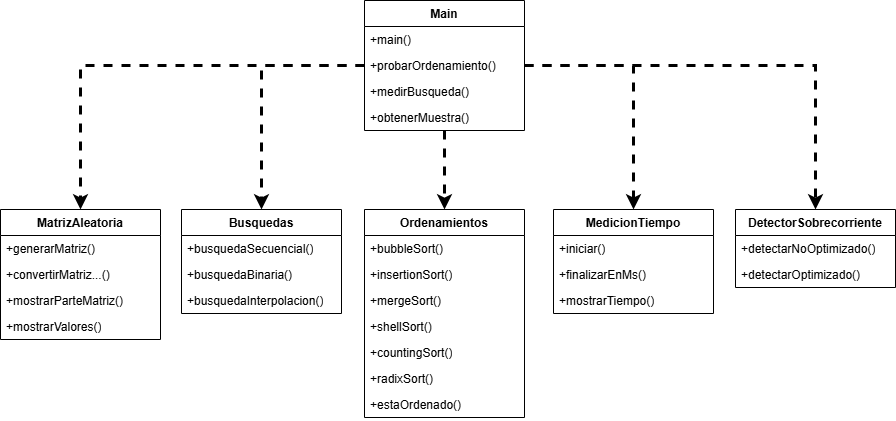

The diagram above was exported from draw.io. Its source (the exported page's mxGraphModel, read from the mxfile embedded in the PNG):
<mxGraphModel dx="1042" dy="1026" grid="0" gridSize="10" guides="1" tooltips="1" connect="1" arrows="1" fold="1" page="0" pageScale="1" pageWidth="4681" pageHeight="3300" background="#ffffff" math="0" shadow="0" adaptiveColors="auto">
  <root>
    <mxCell id="0" />
    <mxCell id="1" parent="0" />
    <mxCell id="QcV5S39Hm0Pk3qZ5dbTt-49" value="" style="group" parent="1" vertex="1" connectable="0">
      <mxGeometry x="386" y="-373" width="895" height="417" as="geometry" />
    </mxCell>
    <mxCell id="QcV5S39Hm0Pk3qZ5dbTt-40" style="edgeStyle=orthogonalEdgeStyle;rounded=0;orthogonalLoop=1;jettySize=auto;html=1;dashed=1;strokeWidth=3;" parent="QcV5S39Hm0Pk3qZ5dbTt-49" source="QcV5S39Hm0Pk3qZ5dbTt-5" target="QcV5S39Hm0Pk3qZ5dbTt-22" edge="1">
      <mxGeometry relative="1" as="geometry" />
    </mxCell>
    <mxCell id="QcV5S39Hm0Pk3qZ5dbTt-42" style="edgeStyle=orthogonalEdgeStyle;rounded=0;orthogonalLoop=1;jettySize=auto;html=1;dashed=1;strokeWidth=3;" parent="QcV5S39Hm0Pk3qZ5dbTt-49" source="QcV5S39Hm0Pk3qZ5dbTt-5" target="QcV5S39Hm0Pk3qZ5dbTt-34" edge="1">
      <mxGeometry relative="1" as="geometry" />
    </mxCell>
    <mxCell id="QcV5S39Hm0Pk3qZ5dbTt-43" style="edgeStyle=orthogonalEdgeStyle;rounded=0;orthogonalLoop=1;jettySize=auto;html=1;dashed=1;strokeWidth=3;" parent="QcV5S39Hm0Pk3qZ5dbTt-49" source="QcV5S39Hm0Pk3qZ5dbTt-5" target="QcV5S39Hm0Pk3qZ5dbTt-12" edge="1">
      <mxGeometry relative="1" as="geometry" />
    </mxCell>
    <mxCell id="QcV5S39Hm0Pk3qZ5dbTt-47" style="edgeStyle=orthogonalEdgeStyle;rounded=0;orthogonalLoop=1;jettySize=auto;html=1;dashed=1;strokeWidth=3;" parent="QcV5S39Hm0Pk3qZ5dbTt-49" source="QcV5S39Hm0Pk3qZ5dbTt-5" target="QcV5S39Hm0Pk3qZ5dbTt-30" edge="1">
      <mxGeometry relative="1" as="geometry" />
    </mxCell>
    <mxCell id="QcV5S39Hm0Pk3qZ5dbTt-5" value="Main" style="swimlane;fontStyle=1;align=center;verticalAlign=top;childLayout=stackLayout;horizontal=1;startSize=26;horizontalStack=0;resizeParent=1;resizeParentMax=0;resizeLast=0;collapsible=1;marginBottom=0;whiteSpace=wrap;html=1;" parent="QcV5S39Hm0Pk3qZ5dbTt-49" vertex="1">
      <mxGeometry x="364" width="160" height="130" as="geometry" />
    </mxCell>
    <mxCell id="QcV5S39Hm0Pk3qZ5dbTt-6" value="+main() " style="text;strokeColor=none;fillColor=none;align=left;verticalAlign=top;spacingLeft=4;spacingRight=4;overflow=hidden;rotatable=0;points=[[0,0.5],[1,0.5]];portConstraint=eastwest;whiteSpace=wrap;html=1;" parent="QcV5S39Hm0Pk3qZ5dbTt-5" vertex="1">
      <mxGeometry y="26" width="160" height="26" as="geometry" />
    </mxCell>
    <mxCell id="QcV5S39Hm0Pk3qZ5dbTt-10" value="+probarOrdenamiento() " style="text;strokeColor=none;fillColor=none;align=left;verticalAlign=top;spacingLeft=4;spacingRight=4;overflow=hidden;rotatable=0;points=[[0,0.5],[1,0.5]];portConstraint=eastwest;whiteSpace=wrap;html=1;" parent="QcV5S39Hm0Pk3qZ5dbTt-5" vertex="1">
      <mxGeometry y="52" width="160" height="26" as="geometry" />
    </mxCell>
    <mxCell id="QcV5S39Hm0Pk3qZ5dbTt-11" value="+medirBusqueda()  " style="text;strokeColor=none;fillColor=none;align=left;verticalAlign=top;spacingLeft=4;spacingRight=4;overflow=hidden;rotatable=0;points=[[0,0.5],[1,0.5]];portConstraint=eastwest;whiteSpace=wrap;html=1;" parent="QcV5S39Hm0Pk3qZ5dbTt-5" vertex="1">
      <mxGeometry y="78" width="160" height="26" as="geometry" />
    </mxCell>
    <mxCell id="QcV5S39Hm0Pk3qZ5dbTt-8" value="+obtenerMuestra()" style="text;strokeColor=none;fillColor=none;align=left;verticalAlign=top;spacingLeft=4;spacingRight=4;overflow=hidden;rotatable=0;points=[[0,0.5],[1,0.5]];portConstraint=eastwest;whiteSpace=wrap;html=1;" parent="QcV5S39Hm0Pk3qZ5dbTt-5" vertex="1">
      <mxGeometry y="104" width="160" height="26" as="geometry" />
    </mxCell>
    <mxCell id="QcV5S39Hm0Pk3qZ5dbTt-12" value="MatrizAleatoria    " style="swimlane;fontStyle=1;align=center;verticalAlign=top;childLayout=stackLayout;horizontal=1;startSize=26;horizontalStack=0;resizeParent=1;resizeParentMax=0;resizeLast=0;collapsible=1;marginBottom=0;whiteSpace=wrap;html=1;" parent="QcV5S39Hm0Pk3qZ5dbTt-49" vertex="1">
      <mxGeometry y="209" width="160" height="130" as="geometry" />
    </mxCell>
    <mxCell id="QcV5S39Hm0Pk3qZ5dbTt-13" value="+generarMatriz()  " style="text;strokeColor=none;fillColor=none;align=left;verticalAlign=top;spacingLeft=4;spacingRight=4;overflow=hidden;rotatable=0;points=[[0,0.5],[1,0.5]];portConstraint=eastwest;whiteSpace=wrap;html=1;" parent="QcV5S39Hm0Pk3qZ5dbTt-12" vertex="1">
      <mxGeometry y="26" width="160" height="26" as="geometry" />
    </mxCell>
    <mxCell id="QcV5S39Hm0Pk3qZ5dbTt-14" value="+convertirMatriz...() " style="text;strokeColor=none;fillColor=none;align=left;verticalAlign=top;spacingLeft=4;spacingRight=4;overflow=hidden;rotatable=0;points=[[0,0.5],[1,0.5]];portConstraint=eastwest;whiteSpace=wrap;html=1;" parent="QcV5S39Hm0Pk3qZ5dbTt-12" vertex="1">
      <mxGeometry y="52" width="160" height="26" as="geometry" />
    </mxCell>
    <mxCell id="QcV5S39Hm0Pk3qZ5dbTt-37" value="+mostrarParteMatriz()  " style="text;strokeColor=none;fillColor=none;align=left;verticalAlign=top;spacingLeft=4;spacingRight=4;overflow=hidden;rotatable=0;points=[[0,0.5],[1,0.5]];portConstraint=eastwest;whiteSpace=wrap;html=1;" parent="QcV5S39Hm0Pk3qZ5dbTt-12" vertex="1">
      <mxGeometry y="78" width="160" height="26" as="geometry" />
    </mxCell>
    <mxCell id="QcV5S39Hm0Pk3qZ5dbTt-15" value="+mostrarValores()" style="text;strokeColor=none;fillColor=none;align=left;verticalAlign=top;spacingLeft=4;spacingRight=4;overflow=hidden;rotatable=0;points=[[0,0.5],[1,0.5]];portConstraint=eastwest;whiteSpace=wrap;html=1;" parent="QcV5S39Hm0Pk3qZ5dbTt-12" vertex="1">
      <mxGeometry y="104" width="160" height="26" as="geometry" />
    </mxCell>
    <mxCell id="QcV5S39Hm0Pk3qZ5dbTt-17" value="Busquedas" style="swimlane;fontStyle=1;align=center;verticalAlign=top;childLayout=stackLayout;horizontal=1;startSize=26;horizontalStack=0;resizeParent=1;resizeParentMax=0;resizeLast=0;collapsible=1;marginBottom=0;whiteSpace=wrap;html=1;" parent="QcV5S39Hm0Pk3qZ5dbTt-49" vertex="1">
      <mxGeometry x="181" y="209" width="160" height="104" as="geometry" />
    </mxCell>
    <mxCell id="QcV5S39Hm0Pk3qZ5dbTt-18" value="+busquedaSecuencial()" style="text;strokeColor=none;fillColor=none;align=left;verticalAlign=top;spacingLeft=4;spacingRight=4;overflow=hidden;rotatable=0;points=[[0,0.5],[1,0.5]];portConstraint=eastwest;whiteSpace=wrap;html=1;" parent="QcV5S39Hm0Pk3qZ5dbTt-17" vertex="1">
      <mxGeometry y="26" width="160" height="26" as="geometry" />
    </mxCell>
    <mxCell id="QcV5S39Hm0Pk3qZ5dbTt-19" value="+busquedaBinaria() " style="text;strokeColor=none;fillColor=none;align=left;verticalAlign=top;spacingLeft=4;spacingRight=4;overflow=hidden;rotatable=0;points=[[0,0.5],[1,0.5]];portConstraint=eastwest;whiteSpace=wrap;html=1;" parent="QcV5S39Hm0Pk3qZ5dbTt-17" vertex="1">
      <mxGeometry y="52" width="160" height="26" as="geometry" />
    </mxCell>
    <mxCell id="QcV5S39Hm0Pk3qZ5dbTt-20" value="+busquedaInterpolacion()  " style="text;strokeColor=none;fillColor=none;align=left;verticalAlign=top;spacingLeft=4;spacingRight=4;overflow=hidden;rotatable=0;points=[[0,0.5],[1,0.5]];portConstraint=eastwest;whiteSpace=wrap;html=1;" parent="QcV5S39Hm0Pk3qZ5dbTt-17" vertex="1">
      <mxGeometry y="78" width="160" height="26" as="geometry" />
    </mxCell>
    <mxCell id="QcV5S39Hm0Pk3qZ5dbTt-22" value="Ordenamientos     " style="swimlane;fontStyle=1;align=center;verticalAlign=top;childLayout=stackLayout;horizontal=1;startSize=26;horizontalStack=0;resizeParent=1;resizeParentMax=0;resizeLast=0;collapsible=1;marginBottom=0;whiteSpace=wrap;html=1;" parent="QcV5S39Hm0Pk3qZ5dbTt-49" vertex="1">
      <mxGeometry x="364" y="209" width="160" height="208" as="geometry" />
    </mxCell>
    <mxCell id="QcV5S39Hm0Pk3qZ5dbTt-23" value="+bubbleSort()  " style="text;strokeColor=none;fillColor=none;align=left;verticalAlign=top;spacingLeft=4;spacingRight=4;overflow=hidden;rotatable=0;points=[[0,0.5],[1,0.5]];portConstraint=eastwest;whiteSpace=wrap;html=1;" parent="QcV5S39Hm0Pk3qZ5dbTt-22" vertex="1">
      <mxGeometry y="26" width="160" height="26" as="geometry" />
    </mxCell>
    <mxCell id="QcV5S39Hm0Pk3qZ5dbTt-27" value="+insertionSort()" style="text;strokeColor=none;fillColor=none;align=left;verticalAlign=top;spacingLeft=4;spacingRight=4;overflow=hidden;rotatable=0;points=[[0,0.5],[1,0.5]];portConstraint=eastwest;whiteSpace=wrap;html=1;" parent="QcV5S39Hm0Pk3qZ5dbTt-22" vertex="1">
      <mxGeometry y="52" width="160" height="26" as="geometry" />
    </mxCell>
    <mxCell id="QcV5S39Hm0Pk3qZ5dbTt-28" value="+mergeSort()" style="text;strokeColor=none;fillColor=none;align=left;verticalAlign=top;spacingLeft=4;spacingRight=4;overflow=hidden;rotatable=0;points=[[0,0.5],[1,0.5]];portConstraint=eastwest;whiteSpace=wrap;html=1;" parent="QcV5S39Hm0Pk3qZ5dbTt-22" vertex="1">
      <mxGeometry y="78" width="160" height="26" as="geometry" />
    </mxCell>
    <mxCell id="QcV5S39Hm0Pk3qZ5dbTt-29" value="+shellSort() " style="text;strokeColor=none;fillColor=none;align=left;verticalAlign=top;spacingLeft=4;spacingRight=4;overflow=hidden;rotatable=0;points=[[0,0.5],[1,0.5]];portConstraint=eastwest;whiteSpace=wrap;html=1;" parent="QcV5S39Hm0Pk3qZ5dbTt-22" vertex="1">
      <mxGeometry y="104" width="160" height="26" as="geometry" />
    </mxCell>
    <mxCell id="QcV5S39Hm0Pk3qZ5dbTt-24" value="+countingSort() " style="text;strokeColor=none;fillColor=none;align=left;verticalAlign=top;spacingLeft=4;spacingRight=4;overflow=hidden;rotatable=0;points=[[0,0.5],[1,0.5]];portConstraint=eastwest;whiteSpace=wrap;html=1;" parent="QcV5S39Hm0Pk3qZ5dbTt-22" vertex="1">
      <mxGeometry y="130" width="160" height="26" as="geometry" />
    </mxCell>
    <mxCell id="QcV5S39Hm0Pk3qZ5dbTt-25" value="+radixSort()  " style="text;strokeColor=none;fillColor=none;align=left;verticalAlign=top;spacingLeft=4;spacingRight=4;overflow=hidden;rotatable=0;points=[[0,0.5],[1,0.5]];portConstraint=eastwest;whiteSpace=wrap;html=1;" parent="QcV5S39Hm0Pk3qZ5dbTt-22" vertex="1">
      <mxGeometry y="156" width="160" height="26" as="geometry" />
    </mxCell>
    <mxCell id="QcV5S39Hm0Pk3qZ5dbTt-26" value="+estaOrdenado()" style="text;strokeColor=none;fillColor=none;align=left;verticalAlign=top;spacingLeft=4;spacingRight=4;overflow=hidden;rotatable=0;points=[[0,0.5],[1,0.5]];portConstraint=eastwest;whiteSpace=wrap;html=1;" parent="QcV5S39Hm0Pk3qZ5dbTt-22" vertex="1">
      <mxGeometry y="182" width="160" height="26" as="geometry" />
    </mxCell>
    <mxCell id="QcV5S39Hm0Pk3qZ5dbTt-30" value="MedicionTiempo         " style="swimlane;fontStyle=1;align=center;verticalAlign=top;childLayout=stackLayout;horizontal=1;startSize=26;horizontalStack=0;resizeParent=1;resizeParentMax=0;resizeLast=0;collapsible=1;marginBottom=0;whiteSpace=wrap;html=1;" parent="QcV5S39Hm0Pk3qZ5dbTt-49" vertex="1">
      <mxGeometry x="553" y="209" width="160" height="104" as="geometry" />
    </mxCell>
    <mxCell id="QcV5S39Hm0Pk3qZ5dbTt-31" value="+iniciar()  " style="text;strokeColor=none;fillColor=none;align=left;verticalAlign=top;spacingLeft=4;spacingRight=4;overflow=hidden;rotatable=0;points=[[0,0.5],[1,0.5]];portConstraint=eastwest;whiteSpace=wrap;html=1;" parent="QcV5S39Hm0Pk3qZ5dbTt-30" vertex="1">
      <mxGeometry y="26" width="160" height="26" as="geometry" />
    </mxCell>
    <mxCell id="QcV5S39Hm0Pk3qZ5dbTt-32" value="+finalizarEnMs() " style="text;strokeColor=none;fillColor=none;align=left;verticalAlign=top;spacingLeft=4;spacingRight=4;overflow=hidden;rotatable=0;points=[[0,0.5],[1,0.5]];portConstraint=eastwest;whiteSpace=wrap;html=1;" parent="QcV5S39Hm0Pk3qZ5dbTt-30" vertex="1">
      <mxGeometry y="52" width="160" height="26" as="geometry" />
    </mxCell>
    <mxCell id="QcV5S39Hm0Pk3qZ5dbTt-38" value="+mostrarTiempo()" style="text;strokeColor=none;fillColor=none;align=left;verticalAlign=top;spacingLeft=4;spacingRight=4;overflow=hidden;rotatable=0;points=[[0,0.5],[1,0.5]];portConstraint=eastwest;whiteSpace=wrap;html=1;" parent="QcV5S39Hm0Pk3qZ5dbTt-30" vertex="1">
      <mxGeometry y="78" width="160" height="26" as="geometry" />
    </mxCell>
    <mxCell id="QcV5S39Hm0Pk3qZ5dbTt-34" value="DetectorSobrecorriente             " style="swimlane;fontStyle=1;align=center;verticalAlign=top;childLayout=stackLayout;horizontal=1;startSize=26;horizontalStack=0;resizeParent=1;resizeParentMax=0;resizeLast=0;collapsible=1;marginBottom=0;whiteSpace=wrap;html=1;" parent="QcV5S39Hm0Pk3qZ5dbTt-49" vertex="1">
      <mxGeometry x="735" y="209" width="160" height="78" as="geometry" />
    </mxCell>
    <mxCell id="QcV5S39Hm0Pk3qZ5dbTt-35" value="+detectarNoOptimizado()  " style="text;strokeColor=none;fillColor=none;align=left;verticalAlign=top;spacingLeft=4;spacingRight=4;overflow=hidden;rotatable=0;points=[[0,0.5],[1,0.5]];portConstraint=eastwest;whiteSpace=wrap;html=1;" parent="QcV5S39Hm0Pk3qZ5dbTt-34" vertex="1">
      <mxGeometry y="26" width="160" height="26" as="geometry" />
    </mxCell>
    <mxCell id="QcV5S39Hm0Pk3qZ5dbTt-36" value="+detectarOptimizado() " style="text;strokeColor=none;fillColor=none;align=left;verticalAlign=top;spacingLeft=4;spacingRight=4;overflow=hidden;rotatable=0;points=[[0,0.5],[1,0.5]];portConstraint=eastwest;whiteSpace=wrap;html=1;" parent="QcV5S39Hm0Pk3qZ5dbTt-34" vertex="1">
      <mxGeometry y="52" width="160" height="26" as="geometry" />
    </mxCell>
    <mxCell id="QcV5S39Hm0Pk3qZ5dbTt-44" style="edgeStyle=orthogonalEdgeStyle;rounded=0;orthogonalLoop=1;jettySize=auto;html=1;dashed=1;exitX=0;exitY=0.5;exitDx=0;exitDy=0;strokeWidth=3;" parent="QcV5S39Hm0Pk3qZ5dbTt-49" source="QcV5S39Hm0Pk3qZ5dbTt-10" target="QcV5S39Hm0Pk3qZ5dbTt-17" edge="1">
      <mxGeometry relative="1" as="geometry" />
    </mxCell>
  </root>
</mxGraphModel>